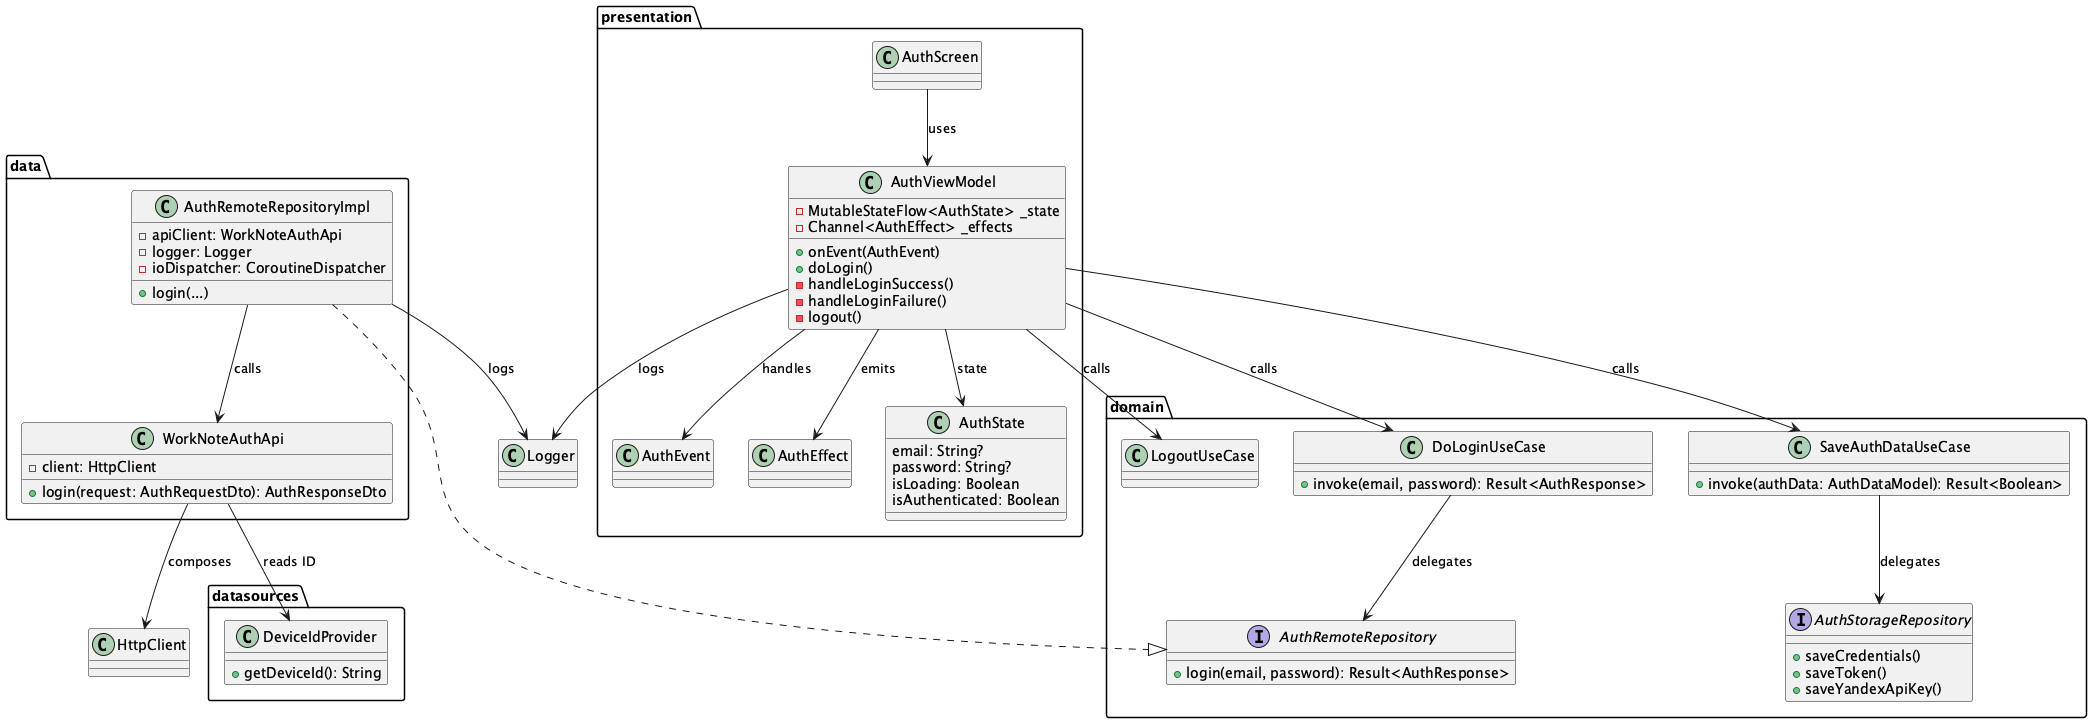

The diagram above was rendered by PlantUML. Its source (embedded in the PNG):
@startuml AuthModule

package "presentation" {
  class AuthScreen
  class AuthViewModel {
    -MutableStateFlow<AuthState> _state
    -Channel<AuthEffect> _effects
    +onEvent(AuthEvent)
    +doLogin()
    -handleLoginSuccess()
    -handleLoginFailure()
    -logout()
  }

  class AuthState {
    email: String?
    password: String?
    isLoading: Boolean
    isAuthenticated: Boolean
  }

  class AuthEvent
  class AuthEffect
}

package "domain" {
  class DoLoginUseCase {
    +invoke(email, password): Result<AuthResponse>
  }
  class SaveAuthDataUseCase {
    +invoke(authData: AuthDataModel): Result<Boolean>
  }
  class LogoutUseCase
  interface AuthRemoteRepository {
    +login(email, password): Result<AuthResponse>
  }
  interface AuthStorageRepository {
    +saveCredentials()
    +saveToken()
    +saveYandexApiKey()
  }
}

package "data" {
  class AuthRemoteRepositoryImpl {
    -apiClient: WorkNoteAuthApi
    -logger: Logger
    -ioDispatcher: CoroutineDispatcher
    +login(...)
  }
  class WorkNoteAuthApi {
    -client: HttpClient
    +login(request: AuthRequestDto): AuthResponseDto
  }
}

package "datasources" {
  class DeviceIdProvider {
    +getDeviceId(): String
  }
}

AuthScreen --> AuthViewModel : uses
AuthViewModel --> AuthState : state
AuthViewModel --> AuthEvent : handles
AuthViewModel --> AuthEffect : emits

AuthViewModel --> DoLoginUseCase : calls
AuthViewModel --> SaveAuthDataUseCase : calls
AuthViewModel --> LogoutUseCase : calls
AuthViewModel --> Logger : logs

DoLoginUseCase --> AuthRemoteRepository : delegates
SaveAuthDataUseCase --> AuthStorageRepository : delegates

AuthRemoteRepositoryImpl ..|> AuthRemoteRepository
AuthRemoteRepositoryImpl --> WorkNoteAuthApi : calls
AuthRemoteRepositoryImpl --> Logger : logs

WorkNoteAuthApi --> DeviceIdProvider : reads ID
WorkNoteAuthApi --> HttpClient : composes

@enduml